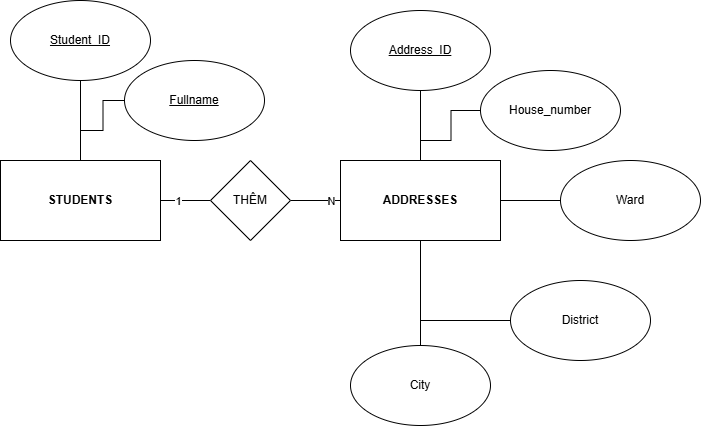

The diagram above was exported from draw.io. Its source (the exported page's mxGraphModel, read from the mxfile embedded in the PNG):
<mxGraphModel dx="1645" dy="807" grid="1" gridSize="10" guides="1" tooltips="1" connect="1" arrows="1" fold="1" page="1" pageScale="1" pageWidth="827" pageHeight="1169" math="0" shadow="0">
  <root>
    <mxCell id="0" />
    <mxCell id="1" parent="0" />
    <mxCell id="jmFJd_KpSUfywzqFOxET-1" edge="1" parent="1" source="jmFJd_KpSUfywzqFOxET-11" style="edgeStyle=orthogonalEdgeStyle;rounded=0;orthogonalLoop=1;jettySize=auto;html=1;entryX=0;entryY=0.5;entryDx=0;entryDy=0;endArrow=none;endFill=0;" target="jmFJd_KpSUfywzqFOxET-6">
      <mxGeometry relative="1" as="geometry" />
    </mxCell>
    <mxCell id="jmFJd_KpSUfywzqFOxET-2" connectable="0" parent="jmFJd_KpSUfywzqFOxET-1" style="edgeLabel;html=1;align=center;verticalAlign=middle;resizable=0;points=[];" value="N" vertex="1">
      <mxGeometry relative="1" x="0.2354" y="2" as="geometry">
        <mxPoint x="9" y="2" as="offset" />
      </mxGeometry>
    </mxCell>
    <mxCell id="jmFJd_KpSUfywzqFOxET-3" edge="1" parent="1" source="jmFJd_KpSUfywzqFOxET-4" style="edgeStyle=orthogonalEdgeStyle;rounded=0;orthogonalLoop=1;jettySize=auto;html=1;endArrow=none;endFill=0;" target="jmFJd_KpSUfywzqFOxET-7" value="">
      <mxGeometry relative="1" as="geometry" />
    </mxCell>
    <mxCell id="jmFJd_KpSUfywzqFOxET-4" parent="1" style="whiteSpace=wrap;html=1;" value="&lt;b&gt;STUDENTS&lt;/b&gt;" vertex="1">
      <mxGeometry height="80" width="160" x="350" y="460" as="geometry" />
    </mxCell>
    <mxCell id="jmFJd_KpSUfywzqFOxET-5" edge="1" parent="1" source="jmFJd_KpSUfywzqFOxET-6" style="edgeStyle=orthogonalEdgeStyle;rounded=0;orthogonalLoop=1;jettySize=auto;html=1;entryX=0.5;entryY=1;entryDx=0;entryDy=0;endArrow=none;endFill=0;" target="jmFJd_KpSUfywzqFOxET-8">
      <mxGeometry relative="1" as="geometry" />
    </mxCell>
    <mxCell id="jmFJd_KpSUfywzqFOxET-6" parent="1" style="whiteSpace=wrap;html=1;" value="&lt;b&gt;ADDRESSES&lt;/b&gt;" vertex="1">
      <mxGeometry height="80" width="160" x="690" y="460" as="geometry" />
    </mxCell>
    <mxCell id="jmFJd_KpSUfywzqFOxET-7" parent="1" style="ellipse;whiteSpace=wrap;html=1;" value="&lt;u&gt;Student_ID&lt;/u&gt;" vertex="1">
      <mxGeometry height="80" width="140" x="360" y="300" as="geometry" />
    </mxCell>
    <mxCell id="jmFJd_KpSUfywzqFOxET-8" parent="1" style="ellipse;whiteSpace=wrap;html=1;" value="&lt;u&gt;Address_ID&lt;/u&gt;" vertex="1">
      <mxGeometry height="80" width="140" x="700" y="310" as="geometry" />
    </mxCell>
    <mxCell id="jmFJd_KpSUfywzqFOxET-9" edge="1" parent="1" source="jmFJd_KpSUfywzqFOxET-4" style="edgeStyle=orthogonalEdgeStyle;rounded=0;orthogonalLoop=1;jettySize=auto;html=1;entryX=0;entryY=0.5;entryDx=0;entryDy=0;endArrow=none;endFill=0;" target="jmFJd_KpSUfywzqFOxET-11" value="">
      <mxGeometry relative="1" as="geometry">
        <mxPoint x="510" y="500" as="sourcePoint" />
        <mxPoint x="680" y="500" as="targetPoint" />
      </mxGeometry>
    </mxCell>
    <mxCell id="jmFJd_KpSUfywzqFOxET-10" connectable="0" parent="jmFJd_KpSUfywzqFOxET-9" style="edgeLabel;html=1;align=center;verticalAlign=middle;resizable=0;points=[];" value="1" vertex="1">
      <mxGeometry relative="1" x="-0.3038" as="geometry">
        <mxPoint as="offset" />
      </mxGeometry>
    </mxCell>
    <mxCell id="jmFJd_KpSUfywzqFOxET-11" parent="1" style="rhombus;whiteSpace=wrap;html=1;" value="THÊM" vertex="1">
      <mxGeometry height="80" width="80" x="560" y="460" as="geometry" />
    </mxCell>
    <mxCell id="jmFJd_KpSUfywzqFOxET-12" edge="1" parent="1" source="jmFJd_KpSUfywzqFOxET-13" style="edgeStyle=orthogonalEdgeStyle;rounded=0;orthogonalLoop=1;jettySize=auto;html=1;endArrow=none;endFill=0;">
      <mxGeometry relative="1" as="geometry">
        <mxPoint x="430" y="430" as="targetPoint" />
      </mxGeometry>
    </mxCell>
    <mxCell id="jmFJd_KpSUfywzqFOxET-13" parent="1" style="ellipse;whiteSpace=wrap;html=1;" value="&lt;u&gt;Fullname&lt;/u&gt;" vertex="1">
      <mxGeometry height="80" width="140" x="474" y="360" as="geometry" />
    </mxCell>
    <mxCell id="jmFJd_KpSUfywzqFOxET-14" edge="1" parent="1" source="jmFJd_KpSUfywzqFOxET-15" style="edgeStyle=orthogonalEdgeStyle;rounded=0;orthogonalLoop=1;jettySize=auto;html=1;endArrow=none;endFill=0;">
      <mxGeometry relative="1" as="geometry">
        <Array as="points">
          <mxPoint x="850" y="500" />
          <mxPoint x="850" y="540" />
          <mxPoint x="770" y="540" />
        </Array>
        <mxPoint x="770" y="549.9999999999999" as="targetPoint" />
      </mxGeometry>
    </mxCell>
    <mxCell id="jmFJd_KpSUfywzqFOxET-15" parent="1" style="ellipse;whiteSpace=wrap;html=1;" value="Ward" vertex="1">
      <mxGeometry height="80" width="140" x="910" y="460" as="geometry" />
    </mxCell>
    <mxCell id="jmFJd_KpSUfywzqFOxET-16" edge="1" parent="1" source="jmFJd_KpSUfywzqFOxET-17" style="edgeStyle=orthogonalEdgeStyle;rounded=0;orthogonalLoop=1;jettySize=auto;html=1;endArrow=none;endFill=0;">
      <mxGeometry relative="1" as="geometry">
        <mxPoint x="770" y="439.9999999999999" as="targetPoint" />
      </mxGeometry>
    </mxCell>
    <mxCell id="jmFJd_KpSUfywzqFOxET-17" parent="1" style="ellipse;whiteSpace=wrap;html=1;" value="House_number" vertex="1">
      <mxGeometry height="80" width="140" x="830" y="370" as="geometry" />
    </mxCell>
    <mxCell id="jmFJd_KpSUfywzqFOxET-18" edge="1" parent="1" source="jmFJd_KpSUfywzqFOxET-19" style="edgeStyle=orthogonalEdgeStyle;rounded=0;orthogonalLoop=1;jettySize=auto;html=1;endArrow=none;endFill=0;">
      <mxGeometry relative="1" as="geometry">
        <mxPoint x="770" y="610" as="targetPoint" />
      </mxGeometry>
    </mxCell>
    <mxCell id="jmFJd_KpSUfywzqFOxET-19" parent="1" style="ellipse;whiteSpace=wrap;html=1;" value="City" vertex="1">
      <mxGeometry height="80" width="140" x="700" y="645" as="geometry" />
    </mxCell>
    <mxCell id="jmFJd_KpSUfywzqFOxET-20" edge="1" parent="1" source="jmFJd_KpSUfywzqFOxET-21" style="edgeStyle=orthogonalEdgeStyle;rounded=0;orthogonalLoop=1;jettySize=auto;html=1;entryX=0.5;entryY=1;entryDx=0;entryDy=0;endArrow=none;endFill=0;" target="jmFJd_KpSUfywzqFOxET-6">
      <mxGeometry relative="1" as="geometry" />
    </mxCell>
    <mxCell id="jmFJd_KpSUfywzqFOxET-21" parent="1" style="ellipse;whiteSpace=wrap;html=1;" value="District" vertex="1">
      <mxGeometry height="80" width="140" x="860" y="580" as="geometry" />
    </mxCell>
  </root>
</mxGraphModel>